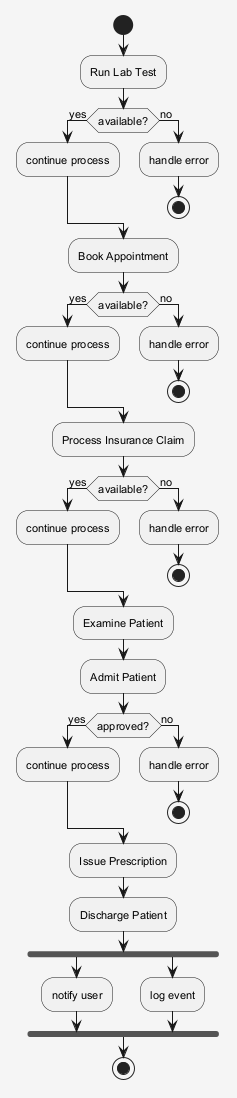

The diagram above was rendered by PlantUML. Its source (embedded in the PNG):
@startuml
skinparam shadowing false
skinparam backgroundColor #F5F5F5
skinparam defaultFontSize 11
start
:Run Lab Test;
if (available?) then (yes)
:continue process;
else (no)
:handle error;
stop
endif
:Book Appointment;
if (available?) then (yes)
:continue process;
else (no)
:handle error;
stop
endif
:Process Insurance Claim;
if (available?) then (yes)
:continue process;
else (no)
:handle error;
stop
endif
:Examine Patient;
:Admit Patient;
if (approved?) then (yes)
:continue process;
else (no)
:handle error;
stop
endif
:Issue Prescription;
:Discharge Patient;
fork
:notify user;
fork again
:log event;
end fork
stop
@enduml